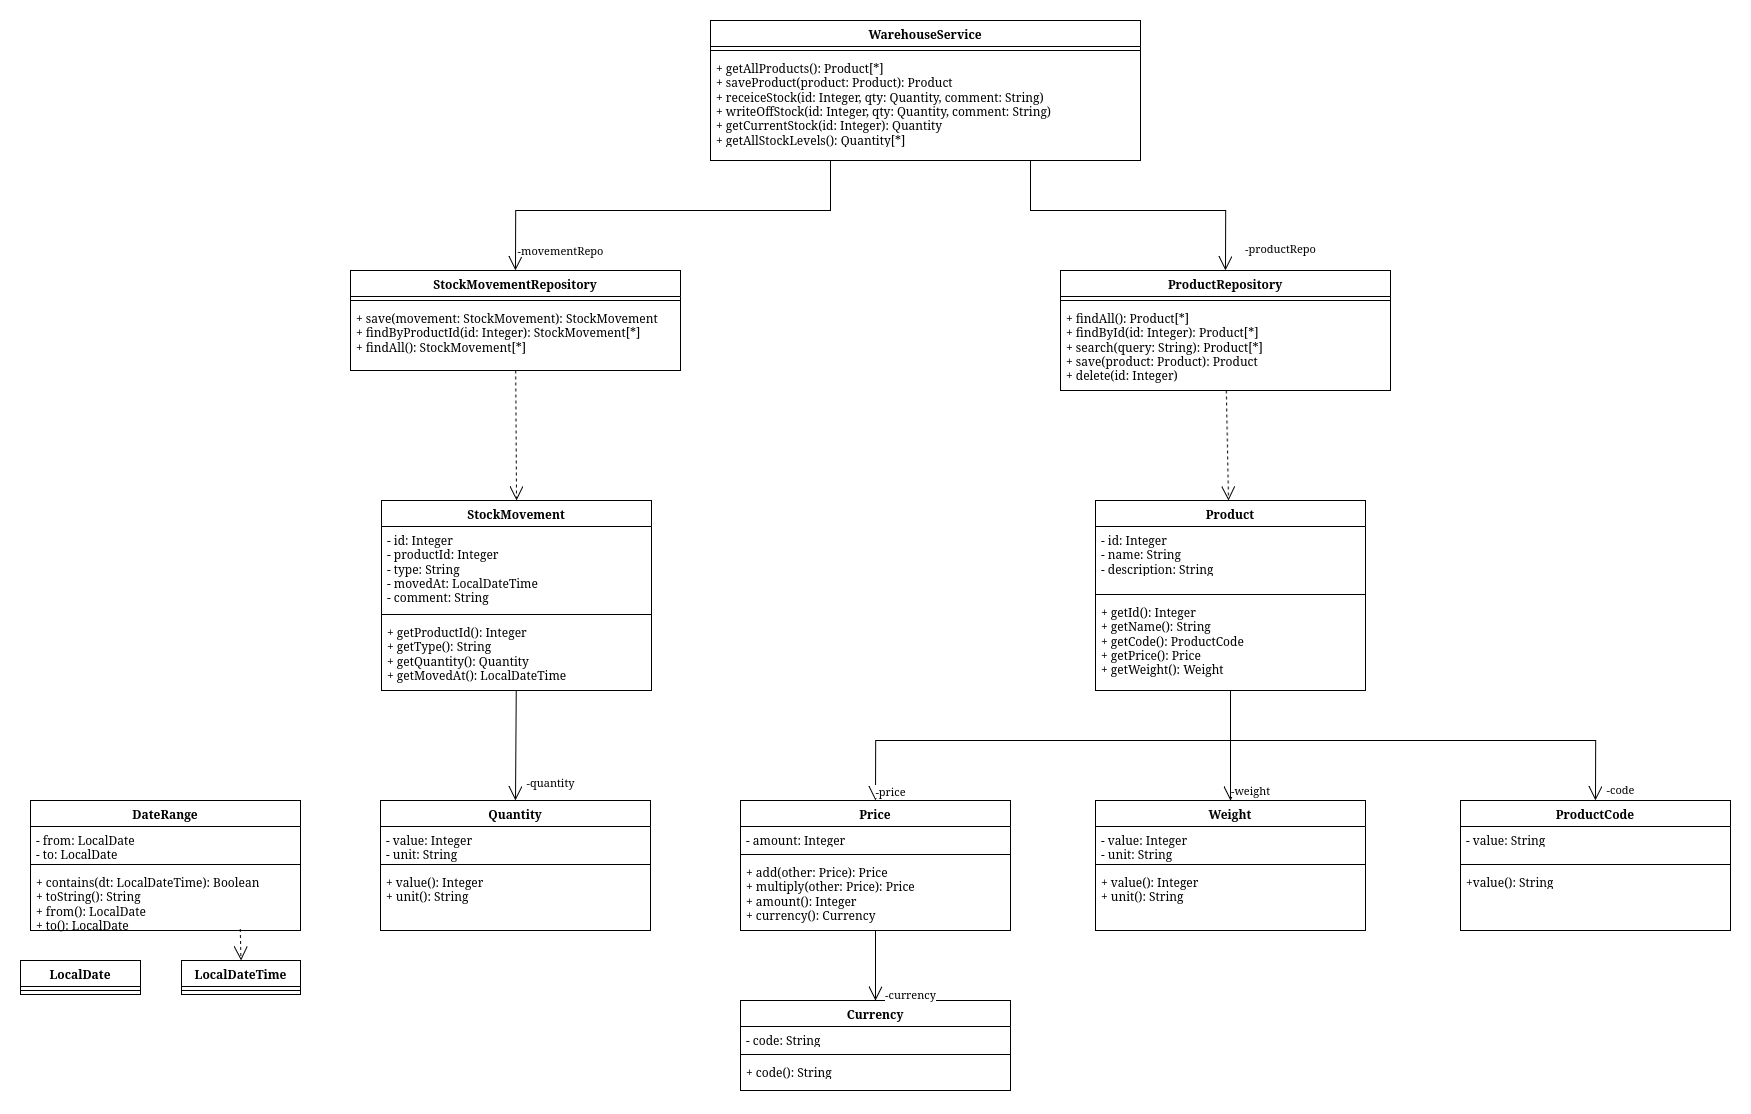

The diagram above was exported from draw.io. Its source (the exported page's mxGraphModel, read from the mxfile embedded in the PNG):
<mxGraphModel dx="5538" dy="4520" grid="1" gridSize="10" guides="1" tooltips="1" connect="1" arrows="1" fold="1" page="1" pageScale="1" pageWidth="850" pageHeight="1100" math="0" shadow="0">
  <root>
    <mxCell id="0" />
    <mxCell id="1" parent="0" />
    <mxCell id="2" parent="1" style="swimlane;fontStyle=1;align=center;verticalAlign=top;childLayout=stackLayout;horizontal=1;startSize=26;horizontalStack=0;resizeParent=1;resizeParentMax=0;resizeLast=0;collapsible=1;marginBottom=0;whiteSpace=wrap;html=1;" value="DateRange" vertex="1">
      <mxGeometry height="130" width="270" x="550" y="-1360" as="geometry" />
    </mxCell>
    <mxCell id="3" parent="2" style="text;strokeColor=none;fillColor=none;align=left;verticalAlign=top;spacingLeft=4;spacingRight=4;overflow=hidden;rotatable=0;points=[[0,0.5],[1,0.5]];portConstraint=eastwest;whiteSpace=wrap;html=1;" value="&lt;div&gt;- from: LocalDate&lt;/div&gt;&lt;div&gt;- to: LocalDate&lt;/div&gt;" vertex="1">
      <mxGeometry height="34" width="270" y="26" as="geometry" />
    </mxCell>
    <mxCell id="4" parent="2" style="line;strokeWidth=1;fillColor=none;align=left;verticalAlign=middle;spacingTop=-1;spacingLeft=3;spacingRight=3;rotatable=0;labelPosition=right;points=[];portConstraint=eastwest;strokeColor=inherit;" value="" vertex="1">
      <mxGeometry height="8" width="270" y="60" as="geometry" />
    </mxCell>
    <mxCell id="5" parent="2" style="text;strokeColor=none;fillColor=none;align=left;verticalAlign=top;spacingLeft=4;spacingRight=4;overflow=hidden;rotatable=0;points=[[0,0.5],[1,0.5]];portConstraint=eastwest;whiteSpace=wrap;html=1;" value="&lt;div&gt;+ contains(dt: LocalDateTime): Boolean&lt;/div&gt;&lt;div&gt;+ toString(): String&lt;/div&gt;&lt;div&gt;+ from(): LocalDate&lt;/div&gt;&lt;div&gt;+ to(): LocalDate&lt;/div&gt;" vertex="1">
      <mxGeometry height="62" width="270" y="68" as="geometry" />
    </mxCell>
    <mxCell id="6" parent="1" style="swimlane;fontStyle=1;align=center;verticalAlign=top;childLayout=stackLayout;horizontal=1;startSize=26;horizontalStack=0;resizeParent=1;resizeParentMax=0;resizeLast=0;collapsible=1;marginBottom=0;whiteSpace=wrap;html=1;" value="LocalDate" vertex="1">
      <mxGeometry height="34" width="120" x="540" y="-1200" as="geometry" />
    </mxCell>
    <mxCell id="7" parent="6" style="line;strokeWidth=1;fillColor=none;align=left;verticalAlign=middle;spacingTop=-1;spacingLeft=3;spacingRight=3;rotatable=0;labelPosition=right;points=[];portConstraint=eastwest;strokeColor=inherit;" value="" vertex="1">
      <mxGeometry height="8" width="120" y="26" as="geometry" />
    </mxCell>
    <mxCell id="8" parent="1" style="swimlane;fontStyle=1;align=center;verticalAlign=top;childLayout=stackLayout;horizontal=1;startSize=26;horizontalStack=0;resizeParent=1;resizeParentMax=0;resizeLast=0;collapsible=1;marginBottom=0;whiteSpace=wrap;html=1;" value="LocalDateTime" vertex="1">
      <mxGeometry height="34" width="119" x="701" y="-1200" as="geometry" />
    </mxCell>
    <mxCell id="9" parent="8" style="line;strokeWidth=1;fillColor=none;align=left;verticalAlign=middle;spacingTop=-1;spacingLeft=3;spacingRight=3;rotatable=0;labelPosition=right;points=[];portConstraint=eastwest;strokeColor=inherit;" value="" vertex="1">
      <mxGeometry height="8" width="119" y="26" as="geometry" />
    </mxCell>
    <mxCell id="10" edge="1" parent="1" source="5" style="endArrow=open;endSize=12;dashed=1;html=1;rounded=0;exitX=0.777;exitY=0.976;exitDx=0;exitDy=0;exitPerimeter=0;entryX=0.5;entryY=0;entryDx=0;entryDy=0;" target="8" value="">
      <mxGeometry relative="1" width="160" as="geometry">
        <mxPoint x="880" y="-1210" as="sourcePoint" />
        <mxPoint x="1040" y="-1210" as="targetPoint" />
      </mxGeometry>
    </mxCell>
    <mxCell id="11" parent="1" style="swimlane;fontStyle=1;align=center;verticalAlign=top;childLayout=stackLayout;horizontal=1;startSize=26;horizontalStack=0;resizeParent=1;resizeParentMax=0;resizeLast=0;collapsible=1;marginBottom=0;whiteSpace=wrap;html=1;" value="Quantity" vertex="1">
      <mxGeometry height="130" width="270" x="900" y="-1360" as="geometry" />
    </mxCell>
    <mxCell id="12" parent="11" style="text;strokeColor=none;fillColor=none;align=left;verticalAlign=top;spacingLeft=4;spacingRight=4;overflow=hidden;rotatable=0;points=[[0,0.5],[1,0.5]];portConstraint=eastwest;whiteSpace=wrap;html=1;" value="&lt;div&gt;- value: Integer&lt;br&gt;- unit: String&lt;/div&gt;" vertex="1">
      <mxGeometry height="34" width="270" y="26" as="geometry" />
    </mxCell>
    <mxCell id="13" parent="11" style="line;strokeWidth=1;fillColor=none;align=left;verticalAlign=middle;spacingTop=-1;spacingLeft=3;spacingRight=3;rotatable=0;labelPosition=right;points=[];portConstraint=eastwest;strokeColor=inherit;" value="" vertex="1">
      <mxGeometry height="8" width="270" y="60" as="geometry" />
    </mxCell>
    <mxCell id="14" parent="11" style="text;strokeColor=none;fillColor=none;align=left;verticalAlign=top;spacingLeft=4;spacingRight=4;overflow=hidden;rotatable=0;points=[[0,0.5],[1,0.5]];portConstraint=eastwest;whiteSpace=wrap;html=1;" value="&lt;div&gt;+ value(): Integer&lt;/div&gt;&lt;div&gt;+ unit(): String&lt;/div&gt;" vertex="1">
      <mxGeometry height="62" width="270" y="68" as="geometry" />
    </mxCell>
    <mxCell id="15" parent="1" style="swimlane;fontStyle=1;align=center;verticalAlign=top;childLayout=stackLayout;horizontal=1;startSize=26;horizontalStack=0;resizeParent=1;resizeParentMax=0;resizeLast=0;collapsible=1;marginBottom=0;whiteSpace=wrap;html=1;" value="Price" vertex="1">
      <mxGeometry height="130" width="270" x="1260" y="-1360" as="geometry" />
    </mxCell>
    <mxCell id="16" parent="15" style="text;strokeColor=none;fillColor=none;align=left;verticalAlign=top;spacingLeft=4;spacingRight=4;overflow=hidden;rotatable=0;points=[[0,0.5],[1,0.5]];portConstraint=eastwest;whiteSpace=wrap;html=1;" value="&lt;div&gt;- amount: Integer&lt;/div&gt;" vertex="1">
      <mxGeometry height="24" width="270" y="26" as="geometry" />
    </mxCell>
    <mxCell id="17" parent="15" style="line;strokeWidth=1;fillColor=none;align=left;verticalAlign=middle;spacingTop=-1;spacingLeft=3;spacingRight=3;rotatable=0;labelPosition=right;points=[];portConstraint=eastwest;strokeColor=inherit;" value="" vertex="1">
      <mxGeometry height="8" width="270" y="50" as="geometry" />
    </mxCell>
    <mxCell id="18" parent="15" style="text;strokeColor=none;fillColor=none;align=left;verticalAlign=top;spacingLeft=4;spacingRight=4;overflow=hidden;rotatable=0;points=[[0,0.5],[1,0.5]];portConstraint=eastwest;whiteSpace=wrap;html=1;" value="&lt;div&gt;+ add(other: Price): Price&lt;/div&gt;&lt;div&gt;+ multiply(other: Price): Price&lt;/div&gt;&lt;div&gt;+ amount(): Integer&lt;/div&gt;&lt;div&gt;+ currency(): Currency&lt;/div&gt;" vertex="1">
      <mxGeometry height="72" width="270" y="58" as="geometry" />
    </mxCell>
    <mxCell id="19" parent="1" style="swimlane;fontStyle=1;align=center;verticalAlign=top;childLayout=stackLayout;horizontal=1;startSize=26;horizontalStack=0;resizeParent=1;resizeParentMax=0;resizeLast=0;collapsible=1;marginBottom=0;whiteSpace=wrap;html=1;" value="Currency" vertex="1">
      <mxGeometry height="90" width="270" x="1260" y="-1160" as="geometry" />
    </mxCell>
    <mxCell id="20" parent="19" style="text;strokeColor=none;fillColor=none;align=left;verticalAlign=top;spacingLeft=4;spacingRight=4;overflow=hidden;rotatable=0;points=[[0,0.5],[1,0.5]];portConstraint=eastwest;whiteSpace=wrap;html=1;" value="- code: String" vertex="1">
      <mxGeometry height="24" width="270" y="26" as="geometry" />
    </mxCell>
    <mxCell id="21" parent="19" style="line;strokeWidth=1;fillColor=none;align=left;verticalAlign=middle;spacingTop=-1;spacingLeft=3;spacingRight=3;rotatable=0;labelPosition=right;points=[];portConstraint=eastwest;strokeColor=inherit;" value="" vertex="1">
      <mxGeometry height="8" width="270" y="50" as="geometry" />
    </mxCell>
    <mxCell id="22" parent="19" style="text;strokeColor=none;fillColor=none;align=left;verticalAlign=top;spacingLeft=4;spacingRight=4;overflow=hidden;rotatable=0;points=[[0,0.5],[1,0.5]];portConstraint=eastwest;whiteSpace=wrap;html=1;" value="+ code(): String" vertex="1">
      <mxGeometry height="32" width="270" y="58" as="geometry" />
    </mxCell>
    <mxCell id="23" edge="1" parent="1" source="18" style="endArrow=open;endFill=1;endSize=12;html=1;rounded=0;entryX=0.5;entryY=0;entryDx=0;entryDy=0;" target="19" value="-currency">
      <mxGeometry relative="1" width="160" x="0.8095" y="35" as="geometry">
        <mxPoint as="offset" />
        <mxPoint x="1130" y="-1140" as="sourcePoint" />
        <mxPoint x="1290" y="-1140" as="targetPoint" />
      </mxGeometry>
    </mxCell>
    <mxCell id="24" parent="1" style="swimlane;fontStyle=1;align=center;verticalAlign=top;childLayout=stackLayout;horizontal=1;startSize=26;horizontalStack=0;resizeParent=1;resizeParentMax=0;resizeLast=0;collapsible=1;marginBottom=0;whiteSpace=wrap;html=1;" value="Weight" vertex="1">
      <mxGeometry height="130" width="270" x="1615" y="-1360" as="geometry" />
    </mxCell>
    <mxCell id="25" parent="24" style="text;strokeColor=none;fillColor=none;align=left;verticalAlign=top;spacingLeft=4;spacingRight=4;overflow=hidden;rotatable=0;points=[[0,0.5],[1,0.5]];portConstraint=eastwest;whiteSpace=wrap;html=1;" value="&lt;div&gt;- value: Integer&lt;/div&gt;&lt;div&gt;- unit: String&lt;/div&gt;" vertex="1">
      <mxGeometry height="34" width="270" y="26" as="geometry" />
    </mxCell>
    <mxCell id="26" parent="24" style="line;strokeWidth=1;fillColor=none;align=left;verticalAlign=middle;spacingTop=-1;spacingLeft=3;spacingRight=3;rotatable=0;labelPosition=right;points=[];portConstraint=eastwest;strokeColor=inherit;" value="" vertex="1">
      <mxGeometry height="8" width="270" y="60" as="geometry" />
    </mxCell>
    <mxCell id="27" parent="24" style="text;strokeColor=none;fillColor=none;align=left;verticalAlign=top;spacingLeft=4;spacingRight=4;overflow=hidden;rotatable=0;points=[[0,0.5],[1,0.5]];portConstraint=eastwest;whiteSpace=wrap;html=1;" value="&lt;div&gt;+ value(): Integer&lt;/div&gt;&lt;div&gt;+ unit(): String&lt;/div&gt;" vertex="1">
      <mxGeometry height="62" width="270" y="68" as="geometry" />
    </mxCell>
    <mxCell id="28" parent="1" style="swimlane;fontStyle=1;align=center;verticalAlign=top;childLayout=stackLayout;horizontal=1;startSize=26;horizontalStack=0;resizeParent=1;resizeParentMax=0;resizeLast=0;collapsible=1;marginBottom=0;whiteSpace=wrap;html=1;" value="ProductCode" vertex="1">
      <mxGeometry height="130" width="270" x="1980" y="-1360" as="geometry" />
    </mxCell>
    <mxCell id="29" parent="28" style="text;strokeColor=none;fillColor=none;align=left;verticalAlign=top;spacingLeft=4;spacingRight=4;overflow=hidden;rotatable=0;points=[[0,0.5],[1,0.5]];portConstraint=eastwest;whiteSpace=wrap;html=1;" value="- value: String" vertex="1">
      <mxGeometry height="34" width="270" y="26" as="geometry" />
    </mxCell>
    <mxCell id="30" parent="28" style="line;strokeWidth=1;fillColor=none;align=left;verticalAlign=middle;spacingTop=-1;spacingLeft=3;spacingRight=3;rotatable=0;labelPosition=right;points=[];portConstraint=eastwest;strokeColor=inherit;" value="" vertex="1">
      <mxGeometry height="8" width="270" y="60" as="geometry" />
    </mxCell>
    <mxCell id="31" parent="28" style="text;strokeColor=none;fillColor=none;align=left;verticalAlign=top;spacingLeft=4;spacingRight=4;overflow=hidden;rotatable=0;points=[[0,0.5],[1,0.5]];portConstraint=eastwest;whiteSpace=wrap;html=1;" value="+value(): String" vertex="1">
      <mxGeometry height="62" width="270" y="68" as="geometry" />
    </mxCell>
    <mxCell id="32" parent="1" style="swimlane;fontStyle=1;align=center;verticalAlign=top;childLayout=stackLayout;horizontal=1;startSize=26;horizontalStack=0;resizeParent=1;resizeParentMax=0;resizeLast=0;collapsible=1;marginBottom=0;whiteSpace=wrap;html=1;" value="Product" vertex="1">
      <mxGeometry height="190" width="270" x="1615" y="-1660" as="geometry" />
    </mxCell>
    <mxCell id="33" parent="32" style="text;strokeColor=none;fillColor=none;align=left;verticalAlign=top;spacingLeft=4;spacingRight=4;overflow=hidden;rotatable=0;points=[[0,0.5],[1,0.5]];portConstraint=eastwest;whiteSpace=wrap;html=1;" value="&lt;div&gt;- id: Integer&lt;/div&gt;&lt;div&gt;- name: String&lt;/div&gt;&lt;div&gt;- description: String&lt;/div&gt;" vertex="1">
      <mxGeometry height="64" width="270" y="26" as="geometry" />
    </mxCell>
    <mxCell id="34" parent="32" style="line;strokeWidth=1;fillColor=none;align=left;verticalAlign=middle;spacingTop=-1;spacingLeft=3;spacingRight=3;rotatable=0;labelPosition=right;points=[];portConstraint=eastwest;strokeColor=inherit;" value="" vertex="1">
      <mxGeometry height="8" width="270" y="90" as="geometry" />
    </mxCell>
    <mxCell id="35" parent="32" style="text;strokeColor=none;fillColor=none;align=left;verticalAlign=top;spacingLeft=4;spacingRight=4;overflow=hidden;rotatable=0;points=[[0,0.5],[1,0.5]];portConstraint=eastwest;whiteSpace=wrap;html=1;" value="&lt;div&gt;+ getId(): Integer&lt;/div&gt;&lt;div&gt;+ getName(): String&lt;/div&gt;&lt;div&gt;+ getCode(): ProductCode&lt;/div&gt;&lt;div&gt;+ getPrice(): Price&lt;/div&gt;&lt;div&gt;+ getWeight(): Weight&lt;/div&gt;" vertex="1">
      <mxGeometry height="92" width="270" y="98" as="geometry" />
    </mxCell>
    <mxCell id="36" edge="1" parent="1" source="35" style="endArrow=open;endFill=1;endSize=12;html=1;rounded=0;entryX=0.5;entryY=0;entryDx=0;entryDy=0;edgeStyle=orthogonalEdgeStyle;" target="15" value="-price">
      <mxGeometry relative="1" width="160" x="0.957" y="15" as="geometry">
        <mxPoint as="offset" />
        <Array as="points">
          <mxPoint x="1750" y="-1420" />
          <mxPoint x="1395" y="-1420" />
        </Array>
        <mxPoint x="1640" y="-1510" as="sourcePoint" />
        <mxPoint x="1800" y="-1510" as="targetPoint" />
      </mxGeometry>
    </mxCell>
    <mxCell id="37" edge="1" parent="1" source="35" style="endArrow=open;endFill=1;endSize=12;html=1;rounded=0;entryX=0.5;entryY=0;entryDx=0;entryDy=0;edgeStyle=orthogonalEdgeStyle;" target="28" value="-code">
      <mxGeometry relative="1" width="160" x="0.958" y="25" as="geometry">
        <mxPoint as="offset" />
        <Array as="points">
          <mxPoint x="1750" y="-1420" />
          <mxPoint x="2115" y="-1420" />
        </Array>
        <mxPoint x="1750" y="-1440" as="sourcePoint" />
        <mxPoint x="1750" y="-1330" as="targetPoint" />
      </mxGeometry>
    </mxCell>
    <mxCell id="38" edge="1" parent="1" source="35" style="endArrow=open;endFill=1;endSize=12;html=1;rounded=0;entryX=0.5;entryY=0;entryDx=0;entryDy=0;" target="24" value="-weight">
      <mxGeometry relative="1" width="160" x="0.8182" y="20" as="geometry">
        <mxPoint as="offset" />
        <mxPoint x="1740" y="-1460" as="sourcePoint" />
        <mxPoint x="1840" y="-1450" as="targetPoint" />
      </mxGeometry>
    </mxCell>
    <mxCell id="39" parent="1" style="swimlane;fontStyle=1;align=center;verticalAlign=top;childLayout=stackLayout;horizontal=1;startSize=26;horizontalStack=0;resizeParent=1;resizeParentMax=0;resizeLast=0;collapsible=1;marginBottom=0;whiteSpace=wrap;html=1;" value="StockMovement" vertex="1">
      <mxGeometry height="190" width="270" x="901" y="-1660" as="geometry" />
    </mxCell>
    <mxCell id="40" parent="39" style="text;strokeColor=none;fillColor=none;align=left;verticalAlign=top;spacingLeft=4;spacingRight=4;overflow=hidden;rotatable=0;points=[[0,0.5],[1,0.5]];portConstraint=eastwest;whiteSpace=wrap;html=1;" value="&lt;div&gt;- id: Integer&lt;/div&gt;&lt;div&gt;- productId: Integer&lt;/div&gt;&lt;div&gt;- type: String&lt;/div&gt;&lt;div&gt;- movedAt: LocalDateTime&lt;/div&gt;&lt;div&gt;- comment: String&lt;/div&gt;" vertex="1">
      <mxGeometry height="84" width="270" y="26" as="geometry" />
    </mxCell>
    <mxCell id="41" parent="39" style="line;strokeWidth=1;fillColor=none;align=left;verticalAlign=middle;spacingTop=-1;spacingLeft=3;spacingRight=3;rotatable=0;labelPosition=right;points=[];portConstraint=eastwest;strokeColor=inherit;" value="" vertex="1">
      <mxGeometry height="8" width="270" y="110" as="geometry" />
    </mxCell>
    <mxCell id="42" parent="39" style="text;strokeColor=none;fillColor=none;align=left;verticalAlign=top;spacingLeft=4;spacingRight=4;overflow=hidden;rotatable=0;points=[[0,0.5],[1,0.5]];portConstraint=eastwest;whiteSpace=wrap;html=1;" value="&lt;div&gt;+ getProductId(): Integer&lt;/div&gt;&lt;div&gt;+ getType(): String&lt;/div&gt;&lt;div&gt;+ getQuantity(): Quantity&lt;/div&gt;&lt;div&gt;+ getMovedAt(): LocalDateTime&lt;/div&gt;" vertex="1">
      <mxGeometry height="72" width="270" y="118" as="geometry" />
    </mxCell>
    <mxCell id="43" edge="1" parent="1" source="42" style="endArrow=open;endFill=1;endSize=12;html=1;rounded=0;entryX=0.5;entryY=0;entryDx=0;entryDy=0;" target="11" value="-quantity">
      <mxGeometry relative="1" width="160" x="0.6667" y="35" as="geometry">
        <mxPoint as="offset" />
        <mxPoint x="1060" y="-1420" as="sourcePoint" />
        <mxPoint x="1370" y="-1390" as="targetPoint" />
      </mxGeometry>
    </mxCell>
    <mxCell id="44" parent="1" style="swimlane;fontStyle=1;align=center;verticalAlign=top;childLayout=stackLayout;horizontal=1;startSize=26;horizontalStack=0;resizeParent=1;resizeParentMax=0;resizeLast=0;collapsible=1;marginBottom=0;whiteSpace=wrap;html=1;" value="StockMovementRepository" vertex="1">
      <mxGeometry height="100" width="330" x="870" y="-1890" as="geometry" />
    </mxCell>
    <mxCell id="45" parent="44" style="line;strokeWidth=1;fillColor=none;align=left;verticalAlign=middle;spacingTop=-1;spacingLeft=3;spacingRight=3;rotatable=0;labelPosition=right;points=[];portConstraint=eastwest;strokeColor=inherit;" value="" vertex="1">
      <mxGeometry height="8" width="330" y="26" as="geometry" />
    </mxCell>
    <mxCell id="46" parent="44" style="text;strokeColor=none;fillColor=none;align=left;verticalAlign=top;spacingLeft=4;spacingRight=4;overflow=hidden;rotatable=0;points=[[0,0.5],[1,0.5]];portConstraint=eastwest;whiteSpace=wrap;html=1;" value="&lt;div&gt;+ save(movement: StockMovement): StockMovement&lt;/div&gt;&lt;div&gt;+ findByProductId(id: Integer): StockMovement[*]&lt;/div&gt;&lt;div&gt;+ findAll(): StockMovement[*]&lt;/div&gt;" vertex="1">
      <mxGeometry height="66" width="330" y="34" as="geometry" />
    </mxCell>
    <mxCell id="47" edge="1" parent="1" source="46" style="endArrow=open;endSize=12;dashed=1;html=1;rounded=0;entryX=0.5;entryY=0;entryDx=0;entryDy=0;" target="39" value="">
      <mxGeometry relative="1" width="160" as="geometry">
        <mxPoint x="1020" y="-1770" as="sourcePoint" />
        <mxPoint x="1260" y="-1720" as="targetPoint" />
      </mxGeometry>
    </mxCell>
    <mxCell id="48" parent="1" style="swimlane;fontStyle=1;align=center;verticalAlign=top;childLayout=stackLayout;horizontal=1;startSize=26;horizontalStack=0;resizeParent=1;resizeParentMax=0;resizeLast=0;collapsible=1;marginBottom=0;whiteSpace=wrap;html=1;" value="ProductRepository" vertex="1">
      <mxGeometry height="120" width="330" x="1580" y="-1890" as="geometry" />
    </mxCell>
    <mxCell id="49" parent="48" style="line;strokeWidth=1;fillColor=none;align=left;verticalAlign=middle;spacingTop=-1;spacingLeft=3;spacingRight=3;rotatable=0;labelPosition=right;points=[];portConstraint=eastwest;strokeColor=inherit;" value="" vertex="1">
      <mxGeometry height="8" width="330" y="26" as="geometry" />
    </mxCell>
    <mxCell id="50" parent="48" style="text;strokeColor=none;fillColor=none;align=left;verticalAlign=top;spacingLeft=4;spacingRight=4;overflow=hidden;rotatable=0;points=[[0,0.5],[1,0.5]];portConstraint=eastwest;whiteSpace=wrap;html=1;" value="&lt;div&gt;+ findAll(): Product[*]&lt;/div&gt;&lt;div&gt;+ findById(id: Integer): Product[*]&lt;/div&gt;&lt;div&gt;+ search(query: String): Product[*]&lt;/div&gt;&lt;div&gt;+ save(product: Product): Product&lt;/div&gt;&lt;div&gt;+ delete(id: Integer)&lt;/div&gt;" vertex="1">
      <mxGeometry height="86" width="330" y="34" as="geometry" />
    </mxCell>
    <mxCell id="51" edge="1" parent="1" source="50" style="endArrow=open;endSize=12;dashed=1;html=1;rounded=0;" target="32" value="">
      <mxGeometry relative="1" width="160" as="geometry">
        <mxPoint x="1360" y="-1720" as="sourcePoint" />
        <mxPoint x="1520" y="-1720" as="targetPoint" />
      </mxGeometry>
    </mxCell>
    <mxCell id="52" parent="1" style="swimlane;fontStyle=1;align=center;verticalAlign=top;childLayout=stackLayout;horizontal=1;startSize=26;horizontalStack=0;resizeParent=1;resizeParentMax=0;resizeLast=0;collapsible=1;marginBottom=0;whiteSpace=wrap;html=1;" value="WarehouseService" vertex="1">
      <mxGeometry height="140" width="430" x="1230" y="-2140" as="geometry" />
    </mxCell>
    <mxCell id="53" parent="52" style="line;strokeWidth=1;fillColor=none;align=left;verticalAlign=middle;spacingTop=-1;spacingLeft=3;spacingRight=3;rotatable=0;labelPosition=right;points=[];portConstraint=eastwest;strokeColor=inherit;" value="" vertex="1">
      <mxGeometry height="8" width="430" y="26" as="geometry" />
    </mxCell>
    <mxCell id="54" parent="52" style="text;strokeColor=none;fillColor=none;align=left;verticalAlign=top;spacingLeft=4;spacingRight=4;overflow=hidden;rotatable=0;points=[[0,0.5],[1,0.5]];portConstraint=eastwest;whiteSpace=wrap;html=1;" value="&lt;div&gt;+ getAllProducts(): Product[*]&lt;/div&gt;&lt;div&gt;+ saveProduct(product: Product): Product&lt;/div&gt;&lt;div&gt;+ receiceStock(id: Integer, qty: Quantity, comment: String)&lt;/div&gt;&lt;div&gt;+ writeOffStock(id: Integer, qty: Quantity, comment: String)&lt;/div&gt;&lt;div&gt;+ getCurrentStock(id: Integer): Quantity&lt;/div&gt;&lt;div&gt;+ getAllStockLevels(): Quantity[*]&lt;/div&gt;" vertex="1">
      <mxGeometry height="106" width="430" y="34" as="geometry" />
    </mxCell>
    <mxCell id="55" edge="1" parent="1" source="54" style="endArrow=open;endFill=1;endSize=12;html=1;rounded=0;entryX=0.5;entryY=0;entryDx=0;entryDy=0;edgeStyle=orthogonalEdgeStyle;" target="44" value="-movementRepo">
      <mxGeometry relative="1" width="160" x="0.5059" y="40" as="geometry">
        <mxPoint as="offset" />
        <Array as="points">
          <mxPoint x="1350" y="-1950" />
          <mxPoint x="1035" y="-1950" />
        </Array>
        <mxPoint x="1400" y="-1940" as="sourcePoint" />
        <mxPoint x="1520" y="-1770" as="targetPoint" />
      </mxGeometry>
    </mxCell>
    <mxCell id="56" edge="1" parent="1" source="54" style="endArrow=open;endFill=1;endSize=12;html=1;rounded=0;entryX=0.5;entryY=0;entryDx=0;entryDy=0;edgeStyle=orthogonalEdgeStyle;" target="48" value="-productRepo">
      <mxGeometry relative="1" width="160" x="0.8689" y="55" as="geometry">
        <mxPoint y="-1" as="offset" />
        <Array as="points">
          <mxPoint x="1550" y="-1950" />
          <mxPoint x="1745" y="-1950" />
        </Array>
        <mxPoint x="1360" y="-1770" as="sourcePoint" />
        <mxPoint x="1520" y="-1770" as="targetPoint" />
      </mxGeometry>
    </mxCell>
  </root>
</mxGraphModel>